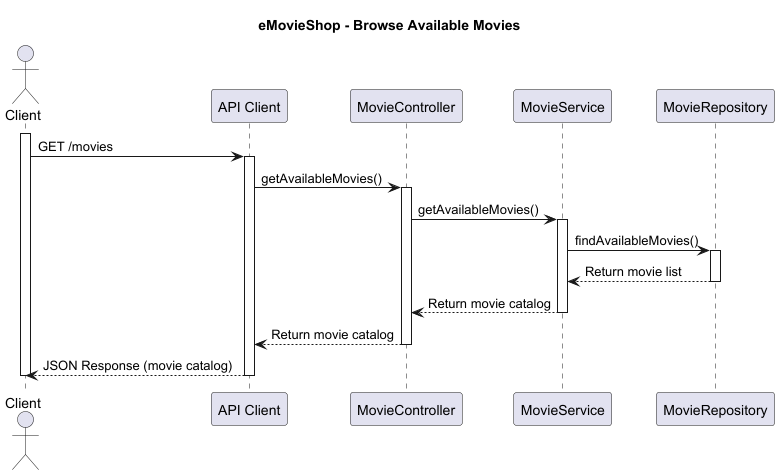

The diagram above was rendered by PlantUML. Its source (embedded in the PNG):
@startuml

title eMovieShop - Browse Available Movies

actor Client
participant "API Client" as APIClient
participant MovieController as MovieController
participant MovieService as MovieService
participant MovieRepository as MovieRepository

activate Client

    Client -> APIClient: GET /movies
    activate APIClient

        APIClient -> MovieController: getAvailableMovies()
        activate MovieController

            MovieController -> MovieService: getAvailableMovies()
            activate MovieService

                MovieService -> MovieRepository: findAvailableMovies()
                activate MovieRepository

                    MovieRepository --> MovieService: Return movie list
                deactivate MovieRepository
                MovieService --> MovieController: Return movie catalog
            deactivate MovieService

            MovieController --> APIClient: Return movie catalog
        deactivate MovieController

        APIClient --> Client: JSON Response (movie catalog)
    deactivate APIClient
deactivate Client

@enduml